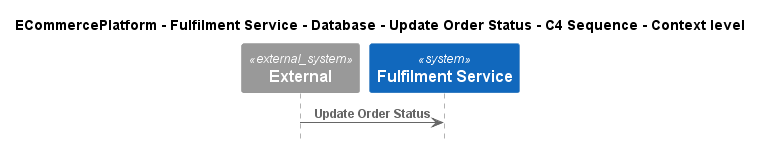

The diagram above was rendered by PlantUML. Its source (embedded in the PNG):
@startuml
!pragma layout smetana
!include ..\..\..\..\..\..\..\.c4s\C4_Sequence.puml

title ECommercePlatform - Fulfilment Service - Database - Update Order Status - C4 Sequence - Context level

System_Ext(C4InterFlow.SoftwareSystems.ExternalSystem, "External", "")
System(ECommercePlatform.SoftwareSystems.FulfilmentService, "Fulfilment Service", "")

Rel(C4InterFlow.SoftwareSystems.ExternalSystem, ECommercePlatform.SoftwareSystems.FulfilmentService, "Update Order Status")


@enduml